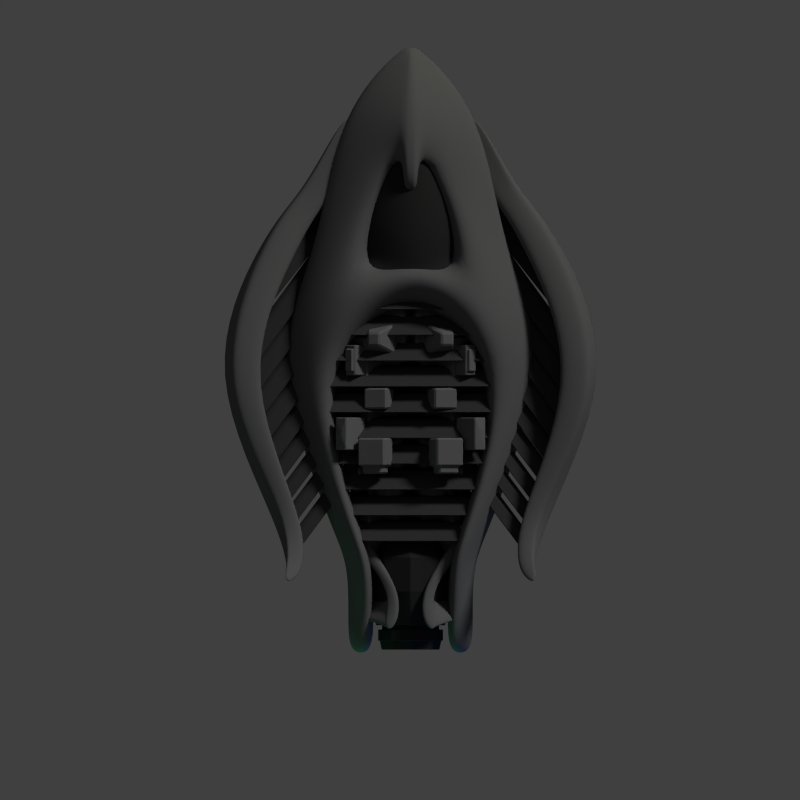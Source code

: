 # Source: remnant_petrel.blend  (saved by Blender 2.79.0; exported with 4.5.12 LTS)
import bpy
from mathutils import Matrix  # noqa: F401  (used for matrix-valued properties, if any)

bpy.ops.wm.read_factory_settings(use_empty=True)
scene = bpy.context.scene
scene.name = 'Scene'

# ---- collections
col_collection_1 = bpy.data.collections.new('Collection 1'); scene.collection.children.link(col_collection_1)

# ---- materials (node trees are filled in below, after node groups)
mat_material_026 = bpy.data.materials.new('Material.026')
mat_material_026.alpha_threshold = 0.0
mat_material_026.use_transparent_shadow = False
mat_material_026.diffuse_color = (0.02721, 0.02721, 0.02721, 1.0)
mat_material_026.roughness = 0.5
mat_material_026.specular_intensity = 0.03012
mat_material_026.line_color = (0.0, 0.0, 0.0, 1.0)
mat_material_031 = bpy.data.materials.new('Material.031')
mat_material_031.alpha_threshold = 0.0
mat_material_031.use_transparent_shadow = False
mat_material_031.diffuse_color = (0.1282, 0.1282, 0.1282, 1.0)
mat_material_031.roughness = 0.5
mat_material_031.specular_intensity = 0.6084
mat_material_031.line_color = (0.0, 0.0, 0.0, 1.0)
mat_material_027 = bpy.data.materials.new('Material.027')
mat_material_027.alpha_threshold = 0.0
mat_material_027.use_transparent_shadow = False
mat_material_027.diffuse_color = (0.1473, 0.1473, 0.1473, 1.0)
mat_material_027.roughness = 0.5
mat_material_027.specular_intensity = 0.2349
mat_material_027.line_color = (0.0, 0.0, 0.0, 1.0)
mat_material_028 = bpy.data.materials.new('Material.028')
mat_material_028.alpha_threshold = 0.0
mat_material_028.use_transparent_shadow = False
mat_material_028.diffuse_color = (0.04696, 0.04696, 0.04696, 1.0)
mat_material_028.roughness = 0.5
mat_material_028.specular_intensity = 0.4398
mat_material_028.line_color = (0.0, 0.0, 0.0, 1.0)
mat_material_032 = bpy.data.materials.new('Material.032')
mat_material_032.alpha_threshold = 0.0
mat_material_032.use_transparent_shadow = False
mat_material_032.diffuse_color = (0.1282, 0.1282, 0.1282, 1.0)
mat_material_032.roughness = 0.5
mat_material_032.specular_intensity = 0.6084
mat_material_032.line_color = (0.0, 0.0, 0.0, 1.0)
mat_material_030 = bpy.data.materials.new('Material.030')
mat_material_030.alpha_threshold = 0.0
mat_material_030.use_transparent_shadow = False
mat_material_030.diffuse_color = (0.04696, 0.04696, 0.04696, 1.0)
mat_material_030.roughness = 0.5
mat_material_030.specular_intensity = 0.4398
mat_material_030.line_color = (0.0, 0.0, 0.0, 1.0)
mat_material_029 = bpy.data.materials.new('Material.029')
mat_material_029.alpha_threshold = 0.0
mat_material_029.use_transparent_shadow = False
mat_material_029.diffuse_color = (0.1282, 0.1282, 0.1282, 1.0)
mat_material_029.roughness = 0.5
mat_material_029.specular_intensity = 0.6084
mat_material_029.line_color = (0.0, 0.0, 0.0, 1.0)
mat_material_033 = bpy.data.materials.new('Material.033')
mat_material_033.alpha_threshold = 0.0
mat_material_033.use_transparent_shadow = False
mat_material_033.diffuse_color = (0.02721, 0.02721, 0.02721, 1.0)
mat_material_033.roughness = 0.5
mat_material_033.specular_intensity = 0.03012
mat_material_033.line_color = (0.0, 0.0, 0.0, 1.0)

# ---- material node trees

# ---- world
world_world = bpy.data.worlds.new('World'); scene.world = world_world
world_world.color = (0.05088, 0.05088, 0.05088)
world_world.use_sun_shadow = False
world_world.sun_shadow_jitter_overblur = 0.0
world_world.cycles.sampling_method = 'NONE'
world_world.cycles.sample_map_resolution = 256

# ---- cameras
cam_camera = bpy.data.cameras.new('Camera')
cam_camera.type = 'ORTHO'
cam_camera.clip_end = 100.0
cam_camera.lens = 35.0
cam_camera.sensor_width = 32.0
cam_camera.sensor_height = 18.0
cam_camera.ortho_scale = 18.1
cam_camera.dof.focus_distance = 0.0
cam_camera.dof.aperture_fstop = 128.0

# ---- lights
light_point_000 = bpy.data.lights.new('Point.000', 'POINT')
light_point_000.color = (0.8, 0.8771, 1.0)
light_point_000.transmission_factor = 0.0
light_point_000.energy = 100.0
light_point_000.shadow_buffer_clip_start = 0.5
light_point_000.shadow_soft_size = 0.1
light_point_000.shadow_maximum_resolution = 0.006
light_point_000.use_absolute_resolution = True
light_point_000.cycles.use_multiple_importance_sampling = False
light_point_004 = bpy.data.lights.new('Point.004', 'POINT')
light_point_004.color = (1.0, 0.9168, 0.0)
light_point_004.transmission_factor = 0.0
light_point_004.energy = 100.0
light_point_004.shadow_buffer_clip_start = 0.5
light_point_004.shadow_soft_size = 0.1
light_point_004.shadow_maximum_resolution = 0.006
light_point_004.use_absolute_resolution = True
light_point_004.cycles.use_multiple_importance_sampling = False
light_point_002 = bpy.data.lights.new('Point.002', 'POINT')
light_point_002.color = (0.0, 1.0, 0.432)
light_point_002.transmission_factor = 0.0
light_point_002.energy = 100.0
light_point_002.shadow_buffer_clip_start = 0.5
light_point_002.shadow_soft_size = 0.1
light_point_002.shadow_maximum_resolution = 0.006
light_point_002.use_absolute_resolution = True
light_point_002.cycles.use_multiple_importance_sampling = False
light_point_001 = bpy.data.lights.new('Point.001', 'POINT')
light_point_001.color = (0.0, 0.2824, 1.0)
light_point_001.transmission_factor = 0.0
light_point_001.energy = 100.0
light_point_001.shadow_buffer_clip_start = 0.5
light_point_001.shadow_soft_size = 0.1
light_point_001.shadow_maximum_resolution = 0.006
light_point_001.use_absolute_resolution = True
light_point_001.cycles.use_multiple_importance_sampling = False
light_sun = bpy.data.lights.new('Sun', 'SUN')
light_sun.transmission_factor = 0.0
light_sun.angle = 0.1993
light_sun.energy = 1.5
light_sun.shadow_buffer_clip_start = 0.5
light_sun.shadow_soft_size = 0.1
light_sun.shadow_cascade_max_distance = 1000.0
light_sun.cycles.use_multiple_importance_sampling = False

# ---- meshes
me_cube_058 = bpy.data.meshes.new('Cube.058')
me_cube_058.from_pydata([(-0.9038, 3.913, 0.2168), (-0.747, 5.039, -0.1044), (0.747, 5.039, -0.1044), (0.9038, 3.913, 0.2168), (-0.9038, 4.117, 0.4853), (-0.747, 5.316, 0.3533), (0.747, 5.316, 0.3533), (0.9038, 4.117, 0.4853), (-0.2054, 5.988, -0.2975), (0.2054, 5.988, -0.2975), (-0.2054, 6.213, 0.07445), (0.2054, 6.213, 0.07445), (-1.328e-09, 5.456, 1.012), (-1.328e-09, 5.179, 0.5543), (-1.328e-09, 4.257, 1.144), (-1.328e-09, 4.053, 0.8756), (-1.328e-09, 6.353, 0.7332), (-1.328e-09, 6.128, 0.3612), (-0.7001, 3.607, 0.2121), (0.7001, 3.607, 0.2121), (-0.7001, 3.765, 0.42), (0.7001, 3.765, 0.42), (-1.128e-09, 3.573, 0.9303), (-1.128e-09, 3.416, 0.7224), (-1.745, 3.503, 0.2907), (-1.745, 3.661, 0.4986), (1.745, 3.661, 0.4986), (1.745, 3.503, 0.2907), (-2.25e-09, 3.47, 1.009), (-2.25e-09, 3.312, 0.8009)], [], [(4, 5, 1, 0), (13, 1, 8, 17), (6, 7, 3, 2), (7, 14, 22, 21), (15, 13, 2, 3), (14, 12, 5, 4), (16, 11, 9, 17), (6, 2, 9, 11), (12, 6, 11, 16), (1, 5, 10, 8), (2, 13, 17, 9), (0, 15, 23, 18), (0, 1, 13, 15), (7, 6, 12, 14), (10, 16, 17, 8), (5, 12, 16, 10), (23, 19, 27, 29), (18, 23, 29, 24), (15, 3, 19, 23), (14, 4, 20, 22), (3, 7, 21, 19), (4, 0, 18, 20), (28, 25, 24, 29), (26, 28, 29, 27), (19, 21, 26, 27), (21, 22, 28, 26), (22, 20, 25, 28), (20, 18, 24, 25)])
me_cube_058.polygons.foreach_set('use_smooth', [True] * 28)
me_cube_058.materials.append(mat_material_026)
me_cube_058.use_remesh_preserve_volume = False
me_cube_058.use_remesh_preserve_attributes = False
me_cube_058.use_mirror_vertex_groups = False
me_cube_058.update()
me_cube_070 = bpy.data.meshes.new('Cube.070')
me_cube_070.from_pydata([(-2.847, 1.881, 0.5346), (-3.018, 2.375, 0.07346), (-2.338, 1.842, -1.048), (-2.901, 1.819, 0.7602), (-2.655, 2.351, 0.4172), (-2.173, 1.513, 0.7099), (-3.104, 2.378, 0.3259), (-3.092, 2.392, 0.2766), (-2.065, -1.297, 0.2709), (-1.853, -0.8623, -1.207), (-2.093, -1.33, 0.3903), (-1.358, -1.057, 0.3337), (0.009194, -3.057, 0.5802), (0.2038, -3.201, -0.2115), (-0.03008, -3.074, 0.6994), (0.5434, -3.214, 1.207), (-0.1819, -4.753, 1.413), (0.2935, -4.764, 1.343), (-0.191, -4.757, 1.44), (0.2204, -4.796, 1.565), (-0.2249, -3.581, 0.2557), (-0.03897, -3.645, -0.5326), (-0.4921, -4.586, 1.118), (-0.02042, -4.563, 1.05), (-1.311, -3.42, -1.495), (-1.125, -3.485, -2.283), (-1.578, -4.425, -0.633), (-1.107, -4.402, -0.7013)], [], [(5, 2, 1, 4), (2, 0, 7, 1), (0, 2, 9, 8), (3, 5, 4, 6), (8, 9, 13, 12), (5, 3, 10, 11), (2, 5, 11, 9), (3, 0, 8, 10), (17, 16, 22, 23), (11, 10, 14, 15), (9, 11, 15, 13), (10, 8, 12, 14), (19, 18, 16, 17), (15, 14, 18, 19), (13, 15, 19, 17), (14, 12, 16, 18), (0, 3, 6, 7), (7, 6, 4, 1), (22, 20, 24, 26), (12, 13, 21, 20), (16, 12, 20, 22), (13, 17, 23, 21), (24, 25, 27, 26), (20, 21, 25, 24), (21, 23, 27, 25), (23, 22, 26, 27)])
me_cube_070.polygons.foreach_set('use_smooth', [True] * 26)
me_cube_070.materials.append(mat_material_031)
me_cube_070.use_remesh_preserve_volume = False
me_cube_070.use_remesh_preserve_attributes = False
me_cube_070.use_mirror_vertex_groups = False
me_cube_070.update()
me_cube_059 = bpy.data.meshes.new('Cube.059')
me_cube_059.from_pydata([(-0.3533, -2.985, -0.384), (-0.2242, -2.985, -0.384), (-0.3533, -2.985, -0.07963), (-0.2242, -2.985, -0.07963), (-0.3533, -3.104, -0.384), (-0.2242, -3.104, -0.384), (-0.3533, -3.104, -0.07963), (-0.2242, -3.104, -0.07963), (-0.3826, -3.104, -0.453), (-0.195, -3.104, -0.453), (-0.3826, -3.104, -0.01064), (-0.195, -3.104, -0.01064), (-0.3826, -3.544, -0.453), (-0.195, -3.544, -0.453), (-0.3826, -3.544, -0.01064), (-0.195, -3.544, -0.01064), (-0.3201, -3.984, -0.3057), (-0.2574, -3.984, -0.3057), (-0.3201, -3.984, -0.1579), (-0.2574, -3.984, -0.1579), (-0.3201, -4.115, -0.3057), (-0.2574, -4.115, -0.3057), (-0.3201, -4.115, -0.1579), (-0.2574, -4.115, -0.1579), (-0.3473, -4.115, -0.3699), (-0.2302, -4.115, -0.3699), (-0.3473, -4.115, -0.09372), (-0.2302, -4.115, -0.09372), (-0.3473, -4.377, -0.3699), (-0.2302, -4.377, -0.3699), (-0.3473, -4.377, -0.09372), (-0.2302, -4.377, -0.09372), (-0.3924, -4.579, -0.4762), (-0.1851, -4.579, -0.4762), (-0.3924, -4.579, 0.01256), (-0.1851, -4.579, 0.01256), (-0.3924, -5.067, -0.4762), (-0.1851, -5.067, -0.4762), (-0.3924, -5.067, 0.01256), (-0.1851, -5.067, 0.01256), (-0.3365, -5.436, -0.3445), (-0.241, -5.436, -0.3445), (-0.3365, -5.436, -0.1192), (-0.241, -5.436, -0.1192), (-0.3365, -5.614, -0.3445), (-0.241, -5.614, -0.3445), (-0.3365, -5.614, -0.1192), (-0.241, -5.614, -0.1192), (-0.4298, -5.614, -0.5644), (-0.1477, -5.614, -0.5644), (-0.4298, -5.614, 0.1008), (-0.1477, -5.614, 0.1008), (-0.4298, -6.316, -0.5644), (-0.1477, -6.316, -0.5644), (-0.4298, -6.316, 0.1008), (-0.1477, -6.316, 0.1008), (-0.3867, -6.316, -0.4627), (-0.1909, -6.316, -0.4627), (-0.3867, -6.316, -0.0009699), (-0.1909, -6.316, -0.0009698), (-0.3867, -6.399, -0.4627), (-0.1909, -6.399, -0.4627), (-0.3867, -6.399, -0.0009699), (-0.1909, -6.399, -0.0009698), (-0.3243, -6.673, -0.3155), (-0.2533, -6.673, -0.3155), (-0.3243, -6.673, -0.1481), (-0.2533, -6.673, -0.1481), (-0.3243, -6.947, -0.3155), (-0.2533, -6.947, -0.3155), (-0.3243, -6.947, -0.1481), (-0.2533, -6.947, -0.1481), (-0.3833, -6.947, -0.4548), (-0.1942, -6.947, -0.4548), (-0.3833, -6.947, -0.008853), (-0.1942, -6.947, -0.008853), (-0.3833, -7.387, -0.4548), (-0.1942, -7.387, -0.4548), (-0.3833, -7.387, -0.008853), (-0.1942, -7.387, -0.008853), (-0.3331, -7.487, -0.3364), (-0.2444, -7.487, -0.3364), (-0.3331, -7.487, -0.1272), (-0.2444, -7.487, -0.1272), (-0.3195, -3.252, -0.01064), (-0.258, -3.252, -0.01064), (-0.3195, -3.396, -0.01064), (-0.258, -3.396, -0.01064), (-0.3195, -3.252, 0.3819), (-0.258, -3.252, 0.3819), (-0.3195, -3.396, 0.3819), (-0.258, -3.396, 0.3819), (-0.3104, -4.198, 0.1323), (-0.2671, -4.198, 0.1323), (-0.3104, -4.295, 0.1323), (-0.2671, -4.295, 0.1323), (-0.3533, -4.671, 0.01256), (-0.2243, -4.671, 0.01256), (-0.3533, -4.975, 0.01256), (-0.2243, -4.975, 0.01256), (-0.3533, -4.671, 0.1077), (-0.2243, -4.671, 0.1077), (-0.3533, -4.975, 0.1077), (-0.2243, -4.975, 0.1077), (-0.3961, -4.571, 0.1077), (-0.1815, -4.571, 0.1077), (-0.3961, -5.076, 0.1077), (-0.1815, -5.076, 0.1077), (-0.3961, -4.571, 0.5717), (-0.1815, -4.571, 0.5717), (-0.3961, -5.076, 0.5717), (-0.1815, -5.076, 0.5717), (-0.3834, -5.73, 0.1008), (-0.1941, -5.73, 0.1008), (-0.3834, -6.201, 0.1008), (-0.1941, -6.201, 0.1008), (-0.3834, -5.73, 0.3387), (-0.1941, -5.73, 0.3387), (-0.3834, -6.201, 0.3387), (-0.1941, -6.201, 0.3387), (-0.3188, -4.753, 0.5955), (-0.2588, -4.753, 0.5955), (-0.3188, -4.894, 0.5955), (-0.2588, -4.894, 0.5955), (-0.3579, -5.793, 0.3387), (-0.2196, -5.793, 0.3387), (-0.3579, -6.137, 0.3387), (-0.2196, -6.137, 0.3387), (-0.3579, -5.793, 0.3863), (-0.2196, -5.793, 0.3863), (-0.3579, -6.137, 0.3863), (-0.2196, -6.137, 0.3863), (-0.32, -7.094, 0.07445), (-0.2575, -7.094, 0.07445), (-0.32, -7.239, 0.07445), (-0.2575, -7.239, 0.07445)], [], [(0, 1, 5, 4), (4, 5, 9, 8), (3, 2, 6, 7), (1, 3, 7, 5), (2, 0, 4, 6), (8, 9, 13, 12), (7, 6, 10, 11), (5, 7, 11, 9), (6, 4, 8, 10), (12, 13, 17, 16), (10, 14, 86, 84), (9, 11, 15, 13), (10, 8, 12, 14), (16, 17, 21, 20), (15, 14, 18, 19), (13, 15, 19, 17), (14, 12, 16, 18), (20, 21, 25, 24), (19, 18, 22, 23), (17, 19, 23, 21), (18, 16, 20, 22), (24, 25, 29, 28), (23, 22, 26, 27), (21, 23, 27, 25), (22, 20, 24, 26), (28, 29, 33, 32), (26, 30, 94, 92), (25, 27, 31, 29), (26, 24, 28, 30), (32, 33, 37, 36), (31, 30, 34, 35), (29, 31, 35, 33), (30, 28, 32, 34), (36, 37, 41, 40), (34, 38, 98, 96), (33, 35, 39, 37), (34, 32, 36, 38), (40, 41, 45, 44), (39, 38, 42, 43), (37, 39, 43, 41), (38, 36, 40, 42), (44, 45, 49, 48), (43, 42, 46, 47), (41, 43, 47, 45), (42, 40, 44, 46), (48, 49, 53, 52), (47, 46, 50, 51), (45, 47, 51, 49), (46, 44, 48, 50), (52, 53, 57, 56), (50, 54, 114, 112), (49, 51, 55, 53), (50, 48, 52, 54), (56, 57, 61, 60), (55, 54, 58, 59), (53, 55, 59, 57), (54, 52, 56, 58), (60, 61, 65, 64), (59, 58, 62, 63), (57, 59, 63, 61), (58, 56, 60, 62), (64, 65, 69, 68), (63, 62, 66, 67), (61, 63, 67, 65), (62, 60, 64, 66), (68, 69, 73, 72), (67, 66, 70, 71), (65, 67, 71, 69), (66, 64, 68, 70), (72, 73, 77, 76), (71, 70, 74, 75), (69, 71, 75, 73), (70, 68, 72, 74), (76, 77, 81, 80), (74, 78, 134, 132), (73, 75, 79, 77), (74, 72, 76, 78), (83, 82, 80, 81), (79, 78, 82, 83), (77, 79, 83, 81), (78, 76, 80, 82), (84, 86, 90, 88), (15, 11, 85, 87), (14, 15, 87, 86), (11, 10, 84, 85), (89, 88, 90, 91), (87, 85, 89, 91), (86, 87, 91, 90), (85, 84, 88, 89), (93, 92, 94, 95), (31, 27, 93, 95), (30, 31, 95, 94), (27, 26, 92, 93), (96, 98, 102, 100), (39, 35, 97, 99), (38, 39, 99, 98), (35, 34, 96, 97), (100, 102, 106, 104), (99, 97, 101, 103), (98, 99, 103, 102), (97, 96, 100, 101), (104, 106, 110, 108), (103, 101, 105, 107), (102, 103, 107, 106), (101, 100, 104, 105), (108, 110, 122, 120), (107, 105, 109, 111), (106, 107, 111, 110), (105, 104, 108, 109), (112, 114, 118, 116), (55, 51, 113, 115), (54, 55, 115, 114), (51, 50, 112, 113), (116, 118, 126, 124), (115, 113, 117, 119), (114, 115, 119, 118), (113, 112, 116, 117), (121, 120, 122, 123), (111, 109, 121, 123), (110, 111, 123, 122), (109, 108, 120, 121), (124, 126, 130, 128), (119, 117, 125, 127), (118, 119, 127, 126), (117, 116, 124, 125), (129, 128, 130, 131), (127, 125, 129, 131), (126, 127, 131, 130), (125, 124, 128, 129), (133, 132, 134, 135), (79, 75, 133, 135), (78, 79, 135, 134), (75, 74, 132, 133), (0, 2, 3, 1)])
me_cube_059.materials.append(mat_material_027)
me_cube_059.use_remesh_preserve_volume = False
me_cube_059.use_remesh_preserve_attributes = False
me_cube_059.use_mirror_vertex_groups = False
me_cube_059.update()
me_cube_060 = bpy.data.meshes.new('Cube.060')
me_cube_060.from_pydata([(-0.4001, -0.2491, -0.307), (-0.4001, 0.2491, -0.307), (0.06806, 0.2491, -0.1366), (0.06806, -0.2491, -0.1366), (-0.5705, -0.2491, 0.1611), (-0.5705, 0.2491, 0.1611), (-0.1023, 0.2491, 0.3315), (-0.1023, -0.2491, 0.3315), (-0.5218, -0.1324, 0.3687), (-0.5218, 0.1324, 0.3687), (-0.2731, 0.1324, 0.4593), (-0.2731, -0.1324, 0.4593), (-0.5625, -0.1324, 0.4805), (-0.5625, 0.1324, 0.4805), (-0.3137, 0.1324, 0.5711), (-0.3137, -0.1324, 0.5711), (-0.6444, -0.2195, 0.4507), (-0.6444, 0.2195, 0.4507), (-0.2318, 0.2195, 0.6009), (-0.2318, -0.2195, 0.6009), (-0.7787, -0.2195, 0.8196), (-0.7787, 0.2195, 0.8196), (-0.3661, 0.2195, 0.9698), (-0.3661, -0.2195, 0.9698), (-0.3616, -0.2491, -0.2245), (-0.01444, -0.2491, -0.09815), (-0.488, -0.2491, 0.1227), (-0.1408, -0.2491, 0.249), (-0.3616, -0.38, -0.2245), (-0.01444, -0.38, -0.09815), (-0.488, -0.38, 0.1227), (-0.1408, -0.38, 0.249), (-0.4032, -0.38, -0.3138), (0.07485, -0.38, -0.1398), (-0.5773, -0.38, 0.1643), (-0.09916, -0.38, 0.3383), (-0.4032, -0.8796, -0.3138), (0.07485, -0.8796, -0.1398), (-0.5773, -0.8796, 0.1643), (-0.09916, -0.8796, 0.3383), (-0.3357, -1.189, -0.169), (-0.06999, -1.189, -0.07225), (-0.4324, -1.189, 0.09675), (-0.1667, -1.189, 0.1935), (-0.3357, -1.439, -0.169), (-0.06999, -1.439, -0.07225), (-0.4324, -1.439, 0.09675), (-0.1667, -1.439, 0.1935), (-0.3256, 0.5465, -0.1474), (-0.0916, 0.5465, -0.06217), (-0.4108, 0.5465, 0.08668), (-0.1768, 0.5465, 0.1719), (-0.3256, 0.6774, -0.1474), (-0.0916, 0.6774, -0.06217), (-0.4108, 0.6774, 0.08668), (-0.1768, 0.6774, 0.1719), (-0.3571, 0.6774, -0.2149), (-0.02405, 0.6774, -0.09367), (-0.4784, 0.6774, 0.1182), (-0.1453, 0.6774, 0.2394), (-0.3571, 0.9867, -0.2149), (-0.02405, 0.9867, -0.09367), (-0.4784, 0.9867, 0.1182), (-0.1453, 0.9867, 0.2394), (-0.3231, 0.9867, -0.1418), (-0.09711, 0.9867, -0.0596), (-0.4053, 0.9867, 0.08411), (-0.1793, 0.9867, 0.1663), (-0.3231, 1.082, -0.1418), (-0.09711, 1.082, -0.0596), (-0.4053, 1.082, 0.08411), (-0.1793, 1.082, 0.1663), (-0.3624, 1.082, -0.2262), (-0.01278, 1.082, -0.09893), (-0.4896, 1.082, 0.1234), (-0.14, 1.082, 0.2507), (-0.3624, 1.403, -0.2262), (-0.01278, 1.403, -0.09893), (-0.4896, 1.403, 0.1234), (-0.14, 1.403, 0.2507), (-0.4585, 1.403, -0.4324), (0.1934, 1.403, -0.1951), (-0.6958, 1.403, 0.2196), (-0.04386, 1.403, 0.4569), (-0.4585, 2.105, -0.4324), (0.1934, 2.105, -0.1951), (-0.6958, 2.105, 0.2196), (-0.04386, 2.105, 0.4569), (-0.3065, 2.735, -0.1063), (-0.1326, 2.735, -0.04305), (-0.3698, 2.735, 0.06755), (-0.1959, 2.735, 0.1308), (-0.3065, 3.009, -0.1063), (-0.1326, 3.009, -0.04305), (-0.3698, 3.009, 0.06755), (-0.1959, 3.009, 0.1308), (-0.3848, 3.009, -0.2741), (0.03519, 3.009, -0.1213), (-0.5376, 3.009, 0.1458), (-0.1177, 3.009, 0.2986), (-0.3848, 3.449, -0.2741), (0.03519, 3.449, -0.1213), (-0.5376, 3.449, 0.1458), (-0.1177, 3.449, 0.2986), (-0.3441, 3.449, -0.1869), (-0.05206, 3.449, -0.08061), (-0.4504, 3.449, 0.1051), (-0.1583, 3.449, 0.2114), (-0.3441, 3.544, -0.1869), (-0.05206, 3.544, -0.08061), (-0.4504, 3.544, 0.1051), (-0.1583, 3.544, 0.2114), (-0.2881, 3.925, -0.06688), (-0.1721, 3.925, -0.02465), (-0.3303, 3.925, 0.04915), (-0.2143, 3.925, 0.09139), (-0.5837, 1.524, 0.2604), (-0.156, 1.524, 0.4161), (-0.5837, 1.984, 0.2604), (-0.156, 1.984, 0.4161), (-0.6285, 1.524, 0.3834), (-0.2007, 1.524, 0.5391), (-0.6285, 1.984, 0.3834), (-0.2007, 1.984, 0.5391), (-0.6229, 1.657, 0.7525), (-0.4423, 1.657, 0.8182), (-0.6229, 1.851, 0.7525), (-0.4423, 1.851, 0.8182), (-0.4224, 0.7293, 0.1385), (-0.2012, 0.7293, 0.2191), (-0.4224, 0.9347, 0.1385), (-0.2012, 0.9347, 0.2191), (-0.4957, 0.7293, 0.3397), (-0.2744, 0.7293, 0.4203), (-0.4957, 0.9347, 0.3397), (-0.2744, 0.9347, 0.4203), (-0.5598, 0.6697, 0.3164), (-0.2103, 0.6697, 0.4436), (-0.5598, 0.9943, 0.3164), (-0.2103, 0.9943, 0.4436), (-0.6819, 0.6697, 0.6518), (-0.3323, 0.6697, 0.779), (-0.6819, 0.9943, 0.6518), (-0.3323, 0.9943, 0.779), (-0.4708, -0.538, 0.3423), (-0.2951, -0.538, 0.4062), (-0.4708, -0.7216, 0.3423), (-0.2951, -0.7216, 0.4062), (-0.6075, -0.2195, 0.5195), (-0.3043, -0.2195, 0.6299), (-0.7062, -0.2195, 0.7906), (-0.403, -0.2195, 0.901), (-0.6075, -0.3385, 0.5195), (-0.3043, -0.3385, 0.6299), (-0.7062, -0.3385, 0.7906), (-0.403, -0.3385, 0.901), (-0.4838, 3.065, 0.1654), (-0.1715, 3.065, 0.2791), (-0.4838, 3.393, 0.1654), (-0.1715, 3.393, 0.2791), (-0.5489, 3.065, 0.3442), (-0.2366, 3.065, 0.4579), (-0.5489, 3.393, 0.3442), (-0.2366, 3.393, 0.4579), (-0.5131, 3.154, 0.5092), (-0.37, 3.154, 0.5613), (-0.5131, 3.304, 0.5092), (-0.37, 3.304, 0.5613)], [], [(4, 5, 1, 0), (2, 1, 48, 49), (6, 7, 3, 2), (0, 3, 25, 24), (0, 1, 2, 3), (4, 7, 11, 8), (8, 11, 15, 12), (7, 6, 10, 11), (6, 5, 9, 10), (5, 4, 8, 9), (12, 15, 19, 16), (11, 10, 14, 15), (10, 9, 13, 14), (9, 8, 12, 13), (19, 23, 151, 149), (15, 14, 18, 19), (14, 13, 17, 18), (13, 12, 16, 17), (23, 22, 21, 20), (19, 18, 22, 23), (18, 17, 21, 22), (17, 16, 20, 21), (24, 25, 29, 28), (7, 4, 26, 27), (3, 7, 27, 25), (4, 0, 24, 26), (28, 29, 33, 32), (27, 26, 30, 31), (25, 27, 31, 29), (26, 24, 28, 30), (32, 33, 37, 36), (31, 30, 34, 35), (29, 31, 35, 33), (30, 28, 32, 34), (36, 37, 41, 40), (34, 38, 146, 144), (33, 35, 39, 37), (34, 32, 36, 38), (40, 41, 45, 44), (39, 38, 42, 43), (37, 39, 43, 41), (38, 36, 40, 42), (43, 42, 46, 47), (41, 43, 47, 45), (42, 40, 44, 46), (49, 48, 52, 53), (6, 2, 49, 51), (5, 6, 51, 50), (1, 5, 50, 48), (53, 52, 56, 57), (51, 49, 53, 55), (50, 51, 55, 54), (48, 50, 54, 52), (57, 56, 60, 61), (55, 53, 57, 59), (54, 55, 59, 58), (52, 54, 58, 56), (61, 60, 64, 65), (59, 57, 61, 63), (62, 58, 128, 130), (56, 58, 62, 60), (65, 64, 68, 69), (63, 61, 65, 67), (62, 63, 67, 66), (60, 62, 66, 64), (69, 68, 72, 73), (67, 65, 69, 71), (66, 67, 71, 70), (64, 66, 70, 68), (73, 72, 76, 77), (71, 69, 73, 75), (70, 71, 75, 74), (68, 70, 74, 72), (77, 76, 80, 81), (75, 73, 77, 79), (74, 75, 79, 78), (72, 74, 78, 76), (81, 80, 84, 85), (79, 77, 81, 83), (78, 79, 83, 82), (76, 78, 82, 80), (85, 84, 88, 89), (83, 81, 85, 87), (86, 82, 116, 118), (80, 82, 86, 84), (89, 88, 92, 93), (87, 85, 89, 91), (86, 87, 91, 90), (84, 86, 90, 88), (93, 92, 96, 97), (91, 89, 93, 95), (90, 91, 95, 94), (88, 90, 94, 92), (97, 96, 100, 101), (95, 93, 97, 99), (94, 95, 99, 98), (92, 94, 98, 96), (101, 100, 104, 105), (99, 97, 101, 103), (102, 98, 156, 158), (96, 98, 102, 100), (105, 104, 108, 109), (103, 101, 105, 107), (102, 103, 107, 106), (100, 102, 106, 104), (109, 108, 112, 113), (107, 105, 109, 111), (106, 107, 111, 110), (104, 106, 110, 108), (114, 115, 113, 112), (111, 109, 113, 115), (110, 111, 115, 114), (108, 110, 114, 112), (118, 116, 120, 122), (83, 87, 119, 117), (87, 86, 118, 119), (82, 83, 117, 116), (122, 120, 124, 126), (117, 119, 123, 121), (119, 118, 122, 123), (116, 117, 121, 120), (124, 125, 127, 126), (121, 123, 127, 125), (123, 122, 126, 127), (120, 121, 125, 124), (130, 128, 132, 134), (59, 63, 131, 129), (63, 62, 130, 131), (58, 59, 129, 128), (134, 132, 136, 138), (129, 131, 135, 133), (131, 130, 134, 135), (128, 129, 133, 132), (138, 136, 140, 142), (133, 135, 139, 137), (135, 134, 138, 139), (132, 133, 137, 136), (140, 141, 143, 142), (137, 139, 143, 141), (139, 138, 142, 143), (136, 137, 141, 140), (145, 144, 146, 147), (39, 35, 145, 147), (38, 39, 147, 146), (35, 34, 144, 145), (149, 151, 155, 153), (20, 16, 148, 150), (23, 20, 150, 151), (16, 19, 149, 148), (152, 153, 155, 154), (150, 148, 152, 154), (151, 150, 154, 155), (148, 149, 153, 152), (158, 156, 160, 162), (99, 103, 159, 157), (103, 102, 158, 159), (98, 99, 157, 156), (162, 160, 164, 166), (157, 159, 163, 161), (159, 158, 162, 163), (156, 157, 161, 160), (164, 165, 167, 166), (161, 163, 167, 165), (163, 162, 166, 167), (160, 161, 165, 164), (44, 45, 47, 46)])
me_cube_060.materials.append(mat_material_027)
me_cube_060.use_remesh_preserve_volume = False
me_cube_060.use_remesh_preserve_attributes = False
me_cube_060.use_mirror_vertex_groups = False
me_cube_060.update()
me_cube_061 = bpy.data.meshes.new('Cube.061')
me_cube_061.from_pydata([(-1.364, 0.1909, -0.4522), (-1.364, 0.1122, -0.05547), (1.364, 0.1122, -0.05547), (1.364, 0.1909, -0.4522), (-1.364, -0.1122, -0.1844), (-1.364, -0.1909, 0.2124), (1.364, -0.1909, 0.2124), (1.364, -0.1122, -0.1844), (-1.513, 0.5909, -0.4522), (-1.513, 0.5122, -0.05547), (1.513, 0.5122, -0.05547), (1.513, 0.5909, -0.4522), (-1.513, 0.2878, -0.1844), (-1.513, 0.2091, 0.2124), (1.513, 0.2091, 0.2124), (1.513, 0.2878, -0.1844), (-1.513, 0.9909, -0.4522), (-1.513, 0.9122, -0.05547), (1.513, 0.9122, -0.05547), (1.513, 0.9909, -0.4522), (-1.513, 0.6878, -0.1844), (-1.513, 0.6091, 0.2124), (1.513, 0.6091, 0.2124), (1.513, 0.6878, -0.1844), (-1.601, 1.391, -0.4522), (-1.601, 1.312, -0.05547), (1.601, 1.312, -0.05547), (1.601, 1.391, -0.4522), (-1.601, 1.088, -0.1844), (-1.601, 1.009, 0.2124), (1.601, 1.009, 0.2124), (1.601, 1.088, -0.1844), (-1.427, 1.791, -0.4522), (-1.427, 1.712, -0.05547), (1.427, 1.712, -0.05547), (1.427, 1.791, -0.4522), (-1.427, 1.488, -0.1844), (-1.427, 1.409, 0.2124), (1.427, 1.409, 0.2124), (1.427, 1.488, -0.1844), (-1.292, 2.191, -0.4522), (-1.292, 2.112, -0.05547), (1.292, 2.112, -0.05547), (1.292, 2.191, -0.4522), (-1.292, 1.888, -0.1844), (-1.292, 1.809, 0.2124), (1.292, 1.809, 0.2124), (1.292, 1.888, -0.1844), (-1.1, 2.591, -0.4522), (-1.1, 2.512, -0.05547), (1.1, 2.512, -0.05547), (1.1, 2.591, -0.4522), (-1.1, 2.288, -0.1844), (-1.1, 2.209, 0.2124), (1.1, 2.209, 0.2124), (1.1, 2.288, -0.1844), (-0.7949, 2.991, -0.4522), (-0.7949, 2.912, -0.05547), (0.7949, 2.912, -0.05547), (0.7949, 2.991, -0.4522), (-0.7949, 2.688, -0.1844), (-0.7949, 2.609, 0.2124), (0.7949, 2.609, 0.2124), (0.7949, 2.688, -0.1844), (-1.229, -0.2091, -0.4522), (-1.229, -0.2878, -0.05547), (1.229, -0.2878, -0.05547), (1.229, -0.2091, -0.4522), (-1.229, -0.5122, -0.1844), (-1.229, -0.5909, 0.2124), (1.229, -0.5909, 0.2124), (1.229, -0.5122, -0.1844), (-1.036, -0.6091, -0.4522), (-1.036, -0.6878, -0.05547), (1.036, -0.6878, -0.05547), (1.036, -0.6091, -0.4522), (-1.036, -0.9122, -0.1844), (-1.036, -0.9909, 0.2124), (1.036, -0.9909, 0.2124), (1.036, -0.9122, -0.1844), (-0.8898, -1.009, -0.4522), (-0.8898, -1.088, -0.05547), (0.8898, -1.088, -0.05547), (0.8898, -1.009, -0.4522), (-0.8898, -1.312, -0.1844), (-0.8898, -1.391, 0.2124), (0.8898, -1.391, 0.2124), (0.8898, -1.312, -0.1844)], [], [(4, 5, 1, 0), (5, 6, 2, 1), (6, 7, 3, 2), (7, 4, 0, 3), (0, 1, 2, 3), (7, 6, 5, 4), (12, 13, 9, 8), (13, 14, 10, 9), (14, 15, 11, 10), (15, 12, 8, 11), (8, 9, 10, 11), (15, 14, 13, 12), (20, 21, 17, 16), (21, 22, 18, 17), (22, 23, 19, 18), (23, 20, 16, 19), (16, 17, 18, 19), (23, 22, 21, 20), (28, 29, 25, 24), (29, 30, 26, 25), (30, 31, 27, 26), (31, 28, 24, 27), (24, 25, 26, 27), (31, 30, 29, 28), (36, 37, 33, 32), (37, 38, 34, 33), (38, 39, 35, 34), (39, 36, 32, 35), (32, 33, 34, 35), (39, 38, 37, 36), (44, 45, 41, 40), (45, 46, 42, 41), (46, 47, 43, 42), (47, 44, 40, 43), (40, 41, 42, 43), (47, 46, 45, 44), (52, 53, 49, 48), (53, 54, 50, 49), (54, 55, 51, 50), (55, 52, 48, 51), (48, 49, 50, 51), (55, 54, 53, 52), (60, 61, 57, 56), (61, 62, 58, 57), (62, 63, 59, 58), (63, 60, 56, 59), (56, 57, 58, 59), (63, 62, 61, 60), (68, 69, 65, 64), (69, 70, 66, 65), (70, 71, 67, 66), (71, 68, 64, 67), (64, 65, 66, 67), (71, 70, 69, 68), (76, 77, 73, 72), (77, 78, 74, 73), (78, 79, 75, 74), (79, 76, 72, 75), (72, 73, 74, 75), (79, 78, 77, 76), (84, 85, 81, 80), (85, 86, 82, 81), (86, 87, 83, 82), (87, 84, 80, 83), (80, 81, 82, 83), (87, 86, 85, 84)])
me_cube_061.materials.append(mat_material_028)
me_cube_061.use_remesh_preserve_volume = False
me_cube_061.use_remesh_preserve_attributes = False
me_cube_061.use_mirror_vertex_groups = False
me_cube_061.update()
me_cube_069 = bpy.data.meshes.new('Cube.069')
me_cube_069.from_pydata([(-1.731, -1.0, -0.2873), (-2.002, 1.0, -0.2873), (2.002, 1.0, -0.2873), (1.731, -1.0, -0.2873), (-1.731, -1.0, 0.2873), (-2.002, 1.0, 0.2873), (2.002, 1.0, 0.2873), (1.731, -1.0, 0.2873), (-1.109, 3.191, -0.2873), (1.109, 3.191, -0.2873), (-1.109, 3.191, 0.2873), (1.109, 3.191, 0.2873), (-0.1783, 4.996, -0.2873), (0.1783, 4.996, -0.2873), (-0.1783, 4.996, 0.2873), (0.1783, 4.996, 0.2873), (-0.8939, -3.644, -0.2873), (0.8939, -3.644, -0.2873), (-0.8939, -3.644, 0.2873), (0.8939, -3.644, 0.2873), (-0.8939, -4.159, 0.005594), (0.8939, -4.159, 0.005594), (-0.8939, -4.159, -0.2481), (0.0, -4.159, -0.2819), (0.0, 1.0, -0.364), (0.0, 1.0, -0.9385), (0.0, -1.0, -0.364), (0.0, -1.0, -0.9385), (0.0, 3.191, -0.364), (0.0, 3.191, -0.9385), (0.0, 4.996, -0.364), (0.0, 4.996, -0.9385), (0.0, -3.644, -0.364), (0.0, -3.644, -0.9385), (0.0, -4.159, -0.5356), (0.8939, -4.159, -0.2481)], [], [(4, 5, 1, 0), (25, 1, 8, 29), (6, 7, 3, 2), (27, 3, 17, 33), (27, 25, 2, 3), (26, 24, 5, 4), (29, 8, 12, 31), (6, 2, 9, 11), (24, 6, 11, 28), (1, 5, 10, 8), (30, 15, 13, 31), (11, 9, 13, 15), (28, 11, 15, 30), (8, 10, 14, 12), (26, 4, 18, 32), (3, 7, 19, 17), (4, 0, 16, 18), (34, 35, 21, 23, 20, 22), (16, 33, 34, 22), (33, 17, 35, 34), (32, 18, 20, 23), (18, 16, 22, 20), (2, 25, 29, 9), (0, 27, 33, 16), (0, 1, 25, 27), (7, 6, 24, 26), (9, 29, 31, 13), (5, 24, 28, 10), (14, 30, 31, 12), (10, 28, 30, 14), (7, 26, 32, 19), (17, 19, 21, 35), (19, 32, 23, 21)])
me_cube_069.polygons.foreach_set('use_smooth', [True] * 33)
me_cube_069.materials.append(mat_material_032)
me_cube_069.use_remesh_preserve_volume = False
me_cube_069.use_remesh_preserve_attributes = False
me_cube_069.use_mirror_vertex_groups = False
me_cube_069.update()
me_cube_067 = bpy.data.meshes.new('Cube.067')
me_cube_067.from_pydata([(0.952, 1.796, -0.358), (0.8877, 1.694, -0.1852), (2.554, -0.1498, -0.3823), (2.618, -0.04847, -0.5551), (0.6214, 1.592, -0.2243), (0.5571, 1.49, -0.05138), (2.223, -0.3537, -0.2485), (2.287, -0.2524, -0.4214), (0.2863, 1.709, -0.3255), (0.222, 1.608, -0.1527), (2.452, -0.6514, -0.3936), (2.516, -0.5501, -0.5665), (-0.04431, 1.505, -0.1918), (-0.1086, 1.404, -0.01889), (2.121, -0.8554, -0.2598), (2.186, -0.7541, -0.4327), (-0.2302, 1.666, -0.2878), (-0.2945, 1.565, -0.1149), (2.19, -0.976, -0.386), (2.255, -0.8747, -0.5588), (-0.5608, 1.462, -0.154), (-0.6251, 1.361, 0.01888), (1.86, -1.18, -0.2522), (1.924, -1.079, -0.4251), (-0.7612, 1.64, -0.2483), (-0.8254, 1.539, -0.07542), (1.824, -1.184, -0.3659), (1.888, -1.083, -0.5388), (-1.092, 1.436, -0.1145), (-1.156, 1.335, 0.05835), (1.493, -1.388, -0.2321), (1.557, -1.287, -0.405), (-1.15, 1.456, -0.2256), (-1.215, 1.355, -0.05273), (1.434, -1.368, -0.3432), (1.499, -1.267, -0.5161), (-1.481, 1.252, -0.09185), (-1.545, 1.151, 0.08104), (1.104, -1.572, -0.2095), (1.168, -1.471, -0.3823), (-1.451, 1.129, -0.2069), (-1.509, 1.038, -0.05133), (1.127, -1.662, -0.3337), (1.185, -1.57, -0.4893), (-1.748, 0.9459, -0.08653), (-1.806, 0.8547, 0.06907), (0.8294, -1.845, -0.2133), (0.8872, -1.754, -0.3689), (-1.761, 0.8643, -0.1825), (-1.813, 0.7823, -0.04251), (0.6671, -1.785, -0.3058), (0.7191, -1.703, -0.4459), (-2.029, 0.6991, -0.07419), (-2.081, 0.6171, 0.06585), (0.3993, -1.95, -0.1975), (0.4514, -1.868, -0.3375), (-2.096, 0.5817, -0.1619), (-2.143, 0.5079, -0.03582), (0.382, -2.099, -0.2983), (0.4289, -2.026, -0.4243), (-2.337, 0.433, -0.06433), (-2.384, 0.3592, 0.0617), (0.141, -2.248, -0.2008), (0.1879, -2.174, -0.3268), (-2.344, 0.2827, -0.1578), (-2.391, 0.2088, -0.03181), (-0.0966, -2.184, -0.265), (-0.04974, -2.11, -0.3911), (-2.585, 0.134, -0.06033), (-2.632, 0.06013, 0.06571), (-0.3376, -2.333, -0.1675), (-0.2907, -2.259, -0.2935), (-2.741, 0.102, -0.1393), (-2.788, 0.02812, -0.01329), (-0.6548, -2.18, -0.2223), (-0.608, -2.106, -0.3484), (-2.982, -0.04673, -0.04181), (-3.029, -0.1206, 0.08423), (-0.8958, -2.329, -0.1248), (-0.849, -2.255, -0.2508)], [], [(4, 5, 1, 0), (5, 6, 2, 1), (6, 7, 3, 2), (7, 4, 0, 3), (0, 1, 2, 3), (7, 6, 5, 4), (12, 13, 9, 8), (13, 14, 10, 9), (14, 15, 11, 10), (15, 12, 8, 11), (8, 9, 10, 11), (15, 14, 13, 12), (20, 21, 17, 16), (21, 22, 18, 17), (22, 23, 19, 18), (23, 20, 16, 19), (16, 17, 18, 19), (23, 22, 21, 20), (28, 29, 25, 24), (29, 30, 26, 25), (30, 31, 27, 26), (31, 28, 24, 27), (24, 25, 26, 27), (31, 30, 29, 28), (36, 37, 33, 32), (37, 38, 34, 33), (38, 39, 35, 34), (39, 36, 32, 35), (32, 33, 34, 35), (39, 38, 37, 36), (44, 45, 41, 40), (45, 46, 42, 41), (46, 47, 43, 42), (47, 44, 40, 43), (40, 41, 42, 43), (47, 46, 45, 44), (52, 53, 49, 48), (53, 54, 50, 49), (54, 55, 51, 50), (55, 52, 48, 51), (48, 49, 50, 51), (55, 54, 53, 52), (60, 61, 57, 56), (61, 62, 58, 57), (62, 63, 59, 58), (63, 60, 56, 59), (56, 57, 58, 59), (63, 62, 61, 60), (68, 69, 65, 64), (69, 70, 66, 65), (70, 71, 67, 66), (71, 68, 64, 67), (64, 65, 66, 67), (71, 70, 69, 68), (76, 77, 73, 72), (77, 78, 74, 73), (78, 79, 75, 74), (79, 76, 72, 75), (72, 73, 74, 75), (79, 78, 77, 76)])
me_cube_067.materials.append(mat_material_030)
me_cube_067.use_remesh_preserve_volume = False
me_cube_067.use_remesh_preserve_attributes = False
me_cube_067.use_mirror_vertex_groups = False
me_cube_067.update()
me_cube_068 = bpy.data.meshes.new('Cube.068')
me_cube_068.from_pydata([(-0.8459, 2.191, -0.3891), (-0.2191, 2.802, -0.6432), (-0.5063, 2.112, -1.32), (-0.8994, 2.129, -0.1635), (-0.1172, 2.599, 0.4385), (-0.3407, 1.783, 0.4378), (-0.4609, 2.812, 0.06863), (-0.428, 2.85, -0.07019), (-1.494, -0.5256, -0.4585), (-1.451, -0.1297, -1.285), (-1.522, -0.5584, -0.3392), (-0.9562, -0.3239, 0.2557), (0.1173, -2.7, 0.2946), (0.1124, -2.873, -0.4727), (0.07804, -2.717, 0.4138), (0.4519, -2.886, 0.9462), (-0.5605, -3.639, 1.275), (-0.2846, -3.68, 1.23), (-0.5696, -3.643, 1.303), (-0.3578, -3.711, 1.452), (0.07944, 3.389, -0.3096), (0.1813, 3.186, 0.7722), (-0.1624, 3.399, 0.4023), (-0.225, 3.948, 0.4835), (-0.2021, 3.916, 0.3786), (-0.1115, 4.192, 0.6473), (-0.08867, 4.159, 0.5423), (-0.2241, 3.935, 0.5111), (0.03147, 4.089, 0.8335), (-0.1107, 4.179, 0.6749)], [], [(5, 2, 1, 4), (2, 0, 7, 1), (0, 2, 9, 8), (3, 5, 4, 6), (7, 6, 27, 23), (8, 9, 13, 12), (5, 3, 10, 11), (2, 5, 11, 9), (3, 0, 8, 10), (12, 13, 17, 16), (11, 10, 14, 15), (9, 11, 15, 13), (10, 8, 12, 14), (19, 18, 16, 17), (15, 14, 18, 19), (13, 15, 19, 17), (14, 12, 16, 18), (21, 20, 26, 28), (0, 3, 6, 7), (4, 1, 20, 21), (6, 22, 29, 27), (6, 4, 21, 22), (23, 27, 29, 25), (25, 29, 28, 26), (24, 23, 25, 26), (1, 7, 23, 24), (22, 21, 28, 29), (20, 1, 24, 26)])
me_cube_068.polygons.foreach_set('use_smooth', [True] * 28)
me_cube_068.materials.append(mat_material_031)
me_cube_068.use_remesh_preserve_volume = False
me_cube_068.use_remesh_preserve_attributes = False
me_cube_068.use_mirror_vertex_groups = False
me_cube_068.update()
me_cube_065 = bpy.data.meshes.new('Cube.065')
me_cube_065.from_pydata([(-0.1272, 0.4536, -1.0), (-0.1272, 1.0, -0.6401), (0.1272, 0.4536, -1.0), (0.1272, 1.0, -0.6401), (-0.1272, 0.4536, 0.713), (-0.1272, 1.0, 0.713), (0.1272, 0.4536, 0.713), (0.1272, 1.0, 0.713), (-1.461, -1.0, -0.117), (-1.151, 1.0, -0.117), (-1.461, -1.0, 0.117), (-1.151, 1.0, 0.117), (1.461, -1.0, -0.117), (1.151, 1.0, -0.117), (1.461, -1.0, 0.117), (1.151, 1.0, 0.117), (-0.009332, 2.019, -0.07336), (0.009332, 2.019, -0.07336), (-0.009332, 2.019, 0.07336), (0.009332, 2.019, 0.07336), (-0.1101, 2.019, -0.008581), (-0.1101, 2.019, 0.008581), (0.1101, 2.019, -0.008581), (0.1101, 2.019, 0.008581), (-1.465, -2.959, -0.7258), (-1.465, -2.959, 0.7258), (-1.995, -3.411, -0.1521), (-1.995, -3.411, 0.1521), (1.465, -2.959, -0.7258), (1.465, -2.959, 0.7258), (1.995, -3.411, -0.1521), (1.995, -3.411, 0.1521), (-0.7861, -5.443, -1.029), (-0.7861, -5.443, 1.029), (-1.271, -5.443, -0.1203), (-1.271, -5.443, 0.1203), (0.7861, -5.443, -1.029), (0.7861, -5.443, 1.029), (1.271, -5.443, -0.1203), (1.271, -5.443, 0.1203), (0.9841, -6.004, 0.1203), (0.9841, -6.004, -0.1203), (0.5614, -6.004, 1.029), (0.5614, -6.004, -1.029), (-0.9841, -6.004, 0.1203), (-0.9841, -6.004, -0.1203), (-0.5614, -6.004, 1.029), (-0.5614, -6.004, -1.029), (-0.7963, -1.461, 1.006), (-1.95, -2.206, 0.1345), (-1.95, -2.206, -0.1345), (-0.7963, -1.461, -1.15), (0.7963, -1.461, 1.006), (1.95, -2.206, 0.1345), (1.95, -2.206, -0.1345), (0.7963, -1.461, -1.15), (0.0, 1.0, 0.713), (0.0, 1.0, -0.6401), (0.0, 0.4536, 0.713), (0.0, 0.4536, -1.0), (0.0, 2.019, 0.07336), (0.0, 2.019, -0.07336), (0.0, -1.66, 0.2458), (2.98e-08, -1.252, 1.006), (0.0, -1.66, -0.2458), (0.0, -1.252, -1.15), (-0.1272, -0.2769, 0.2766), (-0.1272, -0.2769, 0.823), (0.0, -0.2769, 0.2766), (0.1272, -0.2769, 0.2766), (0.1272, -0.2769, 0.823), (0.0, -0.2769, 0.823), (0.5614, -6.848, -0.3906), (0.5614, -6.848, 0.3906), (0.9841, -6.848, -0.04569), (0.9841, -6.848, 0.04569), (-0.9841, -6.848, 0.04569), (-0.5614, -6.848, 0.3906), (-0.5614, -6.848, -0.3906), (-0.9841, -6.848, -0.04569), (0.5614, -7.465, -0.3906), (0.5614, -7.465, 0.3906), (0.9841, -7.465, -0.04569), (0.9841, -7.465, 0.04569), (-0.9841, -7.465, 0.04569), (-0.5614, -7.465, 0.3906), (-0.5614, -7.465, -0.3906), (-0.9841, -7.465, -0.04569)], [], [(1, 0, 8, 9), (54, 30, 28, 55), (14, 12, 13, 15), (58, 4, 0, 59), (3, 13, 12, 2), (4, 58, 68, 66), (10, 11, 9, 8), (13, 22, 23, 15), (4, 5, 11, 10), (48, 49, 27, 25), (6, 14, 15, 7), (30, 38, 36, 28), (52, 29, 31, 53), (53, 31, 30, 54), (15, 23, 19, 7), (18, 16, 20, 21), (57, 61, 17, 3), (11, 5, 18, 21), (1, 9, 20, 16), (9, 11, 21, 20), (57, 1, 16, 61), (3, 17, 22, 13), (36, 43, 42, 37), (50, 51, 24, 26), (49, 50, 26, 27), (29, 62, 64, 28), (38, 41, 43, 36), (29, 37, 39, 31), (31, 39, 38, 30), (37, 42, 40, 39), (33, 35, 44, 46), (41, 40, 75, 74), (28, 36, 37, 29), (25, 27, 35, 33), (26, 24, 32, 34), (27, 26, 34, 35), (24, 25, 33, 32), (12, 54, 55, 2), (32, 33, 46, 47), (34, 32, 47, 45), (42, 43, 72, 73), (6, 52, 53, 14), (35, 34, 45, 44), (2, 55, 52, 6), (14, 53, 54, 12), (39, 40, 41, 38), (0, 4, 48, 51), (10, 8, 50, 49), (8, 0, 51, 50), (4, 10, 49, 48), (19, 17, 61, 60), (28, 64, 65, 55), (55, 65, 63, 52), (52, 63, 62, 29), (24, 51, 65, 64), (51, 48, 63, 65), (48, 25, 62, 63), (25, 24, 64, 62), (18, 60, 61, 16), (58, 59, 2, 6), (0, 1, 57, 59), (19, 23, 22, 17), (7, 56, 71, 70), (5, 56, 60, 18), (2, 59, 57, 3), (7, 19, 60, 56), (68, 71, 67, 66), (68, 69, 70, 71), (58, 6, 69, 68), (56, 5, 67, 71), (5, 4, 66, 67), (6, 7, 70, 69), (73, 72, 80, 81), (74, 75, 83, 82), (44, 45, 79, 76), (43, 41, 74, 72), (46, 44, 76, 77), (40, 42, 73, 75), (47, 46, 77, 78), (45, 47, 78, 79), (80, 82, 83, 81), (86, 85, 84, 87), (78, 77, 85, 86), (79, 78, 86, 87), (75, 73, 81, 83), (72, 74, 82, 80), (76, 79, 87, 84), (77, 76, 84, 85)])
me_cube_065.polygons.foreach_set('use_smooth', [True] * 88)
me_cube_065.materials.append(mat_material_029)
me_cube_065.use_remesh_preserve_volume = False
me_cube_065.use_remesh_preserve_attributes = False
me_cube_065.use_mirror_vertex_groups = False
me_cube_065.update()
me_cylinder_014 = bpy.data.meshes.new('Cylinder.014')
me_cylinder_014.from_pydata([(0.0, -0.009999, 0.6148), (-2.682e-07, 1.003, 0.6148), (-0.3614, -0.009999, 0.4974), (-0.3614, 1.003, 0.4974), (-0.5847, -0.009999, 0.19), (-0.5847, 1.003, 0.19), (-0.5847, -0.009999, -0.19), (-0.5847, 1.003, -0.19), (-0.3614, -0.009999, -0.4974), (-0.3614, 1.003, -0.4974), (0.0, -0.009999, -0.6148), (-2.682e-07, 1.003, -0.6148), (0.3614, -0.009999, -0.4974), (0.3614, 1.003, -0.4974), (0.5847, -0.009999, -0.19), (0.5847, 1.003, -0.19), (0.5847, -0.009999, 0.19), (0.5847, 1.003, 0.19), (0.3614, -0.009999, 0.4974), (0.3614, 1.003, 0.4974), (-2.682e-07, -1.002, 0.4799), (-0.2821, -1.002, 0.3882), (-0.4564, -1.002, 0.1483), (-0.4564, -1.002, -0.1483), (-0.2821, -1.002, -0.3882), (-2.682e-07, -1.002, -0.4799), (0.2821, -1.002, -0.3882), (0.4564, -1.002, -0.1483), (0.4564, -1.002, 0.1483), (0.2821, -1.002, 0.3882), (-5.215e-07, 1.614, 0.4455), (-0.2619, 1.614, 0.3605), (-0.4237, 1.614, 0.1377), (-0.4237, 1.614, -0.1377), (-0.2619, 1.614, -0.3605), (-5.215e-07, 1.614, -0.4455), (0.2619, 1.614, -0.3605), (0.4237, 1.614, -0.1377), (0.4237, 1.614, 0.1377), (0.2619, 1.614, 0.3605), (-2.682e-07, -1.002, 0.3984), (-0.2342, -1.002, 0.3223), (-0.3789, -1.002, 0.1231), (-0.3789, -1.002, -0.1231), (-0.2342, -1.002, -0.3223), (-2.682e-07, -1.002, -0.3984), (0.2342, -1.002, -0.3223), (0.3789, -1.002, -0.1231), (0.3789, -1.002, 0.1231), (0.2342, -1.002, 0.3223), (-2.682e-07, -1.125, 0.3984), (-0.2342, -1.125, 0.3223), (-0.3789, -1.125, 0.1231), (-0.3789, -1.125, -0.1231), (-0.2342, -1.125, -0.3223), (-2.682e-07, -1.125, -0.3984), (0.2342, -1.125, -0.3223), (0.3789, -1.125, -0.1231), (0.3789, -1.125, 0.1231), (0.2342, -1.125, 0.3223), (-2.682e-07, -1.125, 0.4533), (-0.2665, -1.125, 0.3668), (-0.4311, -1.125, 0.1401), (-0.4311, -1.125, -0.1401), (-0.2665, -1.125, -0.3668), (-2.682e-07, -1.125, -0.4533), (0.2665, -1.125, -0.3668), (0.4311, -1.125, -0.1401), (0.4311, -1.125, 0.1401), (0.2665, -1.125, 0.3668), (-2.682e-07, -1.454, 0.4533), (-0.2665, -1.454, 0.3668), (-0.4311, -1.454, 0.1401), (-0.4311, -1.454, -0.1401), (-0.2665, -1.454, -0.3668), (-2.682e-07, -1.454, -0.4533), (0.2665, -1.454, -0.3668), (0.4311, -1.454, -0.1401), (0.4311, -1.454, 0.1401), (0.2665, -1.454, 0.3668), (-2.682e-07, -1.454, 0.4303), (-0.2529, -1.454, 0.3481), (-0.4092, -1.454, 0.133), (-0.4092, -1.454, -0.133), (-0.2529, -1.454, -0.3481), (-2.682e-07, -1.454, -0.4303), (0.2529, -1.454, -0.3481), (0.4092, -1.454, -0.133), (0.4092, -1.454, 0.133), (0.2529, -1.454, 0.3481), (-2.682e-07, -1.721, 0.404), (-0.2375, -1.721, 0.3268), (-0.3842, -1.721, 0.1248), (-0.3842, -1.721, -0.1248), (-0.2375, -1.721, -0.3268), (-2.682e-07, -1.721, -0.404), (0.2375, -1.721, -0.3268), (0.3842, -1.721, -0.1248), (0.3842, -1.721, 0.1248), (0.2375, -1.721, 0.3268)], [], [(0, 1, 3, 2), (2, 3, 5, 4), (4, 5, 7, 6), (6, 7, 9, 8), (8, 9, 11, 10), (10, 11, 13, 12), (12, 13, 15, 14), (14, 15, 17, 16), (1, 19, 39, 30), (18, 19, 1, 0), (16, 17, 19, 18), (18, 0, 20, 29), (29, 20, 40, 49), (16, 18, 29, 28), (14, 16, 28, 27), (12, 14, 27, 26), (10, 12, 26, 25), (8, 10, 25, 24), (6, 8, 24, 23), (4, 6, 23, 22), (2, 4, 22, 21), (0, 2, 21, 20), (19, 17, 38, 39), (17, 15, 37, 38), (15, 13, 36, 37), (13, 11, 35, 36), (11, 9, 34, 35), (9, 7, 33, 34), (7, 5, 32, 33), (5, 3, 31, 32), (3, 1, 30, 31), (38, 37, 36, 35, 34, 33, 32, 31, 30, 39), (49, 40, 50, 59), (28, 29, 49, 48), (27, 28, 48, 47), (26, 27, 47, 46), (25, 26, 46, 45), (24, 25, 45, 44), (23, 24, 44, 43), (22, 23, 43, 42), (21, 22, 42, 41), (20, 21, 41, 40), (59, 50, 60, 69), (48, 49, 59, 58), (47, 48, 58, 57), (46, 47, 57, 56), (45, 46, 56, 55), (44, 45, 55, 54), (43, 44, 54, 53), (42, 43, 53, 52), (41, 42, 52, 51), (40, 41, 51, 50), (69, 60, 70, 79), (58, 59, 69, 68), (57, 58, 68, 67), (56, 57, 67, 66), (55, 56, 66, 65), (54, 55, 65, 64), (53, 54, 64, 63), (52, 53, 63, 62), (51, 52, 62, 61), (50, 51, 61, 60), (79, 70, 80, 89), (68, 69, 79, 78), (67, 68, 78, 77), (66, 67, 77, 76), (65, 66, 76, 75), (64, 65, 75, 74), (63, 64, 74, 73), (62, 63, 73, 72), (61, 62, 72, 71), (60, 61, 71, 70), (89, 80, 90, 99), (78, 79, 89, 88), (77, 78, 88, 87), (76, 77, 87, 86), (75, 76, 86, 85), (74, 75, 85, 84), (73, 74, 84, 83), (72, 73, 83, 82), (71, 72, 82, 81), (70, 71, 81, 80), (90, 91, 92, 93, 94, 95, 96, 97, 98, 99), (88, 89, 99, 98), (87, 88, 98, 97), (86, 87, 97, 96), (85, 86, 96, 95), (84, 85, 95, 94), (83, 84, 94, 93), (82, 83, 93, 92), (81, 82, 92, 91), (80, 81, 91, 90)])
me_cylinder_014.materials.append(mat_material_033)
me_cylinder_014.use_remesh_preserve_volume = False
me_cylinder_014.use_remesh_preserve_attributes = False
me_cylinder_014.use_mirror_vertex_groups = False
me_cylinder_014.update()

# ---- objects
ob_point_002 = bpy.data.objects.new('Point.002', light_point_000)
ob_point_003 = bpy.data.objects.new('Point.003', light_point_004)
ob_point_001 = bpy.data.objects.new('Point.001', light_point_002)
ob_point = bpy.data.objects.new('Point', light_point_001)
ob_sun = bpy.data.objects.new('Sun', light_sun)
ob_camera = bpy.data.objects.new('Camera', cam_camera)
ob_cockpit = bpy.data.objects.new('cockpit', me_cube_058)
ob_cube_016 = bpy.data.objects.new('Cube.016', me_cube_070)
ob_cube_023 = bpy.data.objects.new('Cube.023', me_cube_059)
ob_cube_024 = bpy.data.objects.new('Cube.024', me_cube_060)
ob_cube_027 = bpy.data.objects.new('Cube.027', me_cube_061)
ob_cube_028 = bpy.data.objects.new('Cube.028', me_cube_069)
ob_cube_030 = bpy.data.objects.new('Cube.030', me_cube_067)
ob_cube_031 = bpy.data.objects.new('Cube.031', me_cube_068)
ob_cube_033 = bpy.data.objects.new('Cube.033', me_cube_065)
ob_cylinder_001 = bpy.data.objects.new('Cylinder.001', me_cylinder_014)

# ---- transforms, parenting, visibility, modifiers, constraints
ob_point_002.location = (-11.74, 4.086, 9.963)
ob_point_002.lineart.crease_threshold = 0.0
ob_point_003.location = (4.169, 13.07, 1.406)
ob_point_003.lineart.crease_threshold = 0.0
ob_point_001.location = (-2.294, -8.829, 0.0)
ob_point_001.lineart.crease_threshold = 0.0
ob_point.location = (2.22, -9.175, 0.0)
ob_point.lineart.crease_threshold = 0.0
ob_sun.location = (15.0, 13.0, 18.0)
ob_sun.rotation_euler = (2.079e-08, 1.134, 0.8727)
ob_sun.lineart.crease_threshold = 0.0
ob_camera.location = (0.0, 0.0, 30.0)
ob_camera.lock_rotations_4d = False
ob_camera.empty_display_type = 'ARROWS'
ob_camera.color = (0.0, 0.0, 0.0, 0.0)
ob_camera.hide_viewport = True
ob_camera.display_type = 'WIRE'
ob_camera.lineart.crease_threshold = 0.0
ob_cockpit.location = (0.2389, -2.383, -0.1657)
ob_cockpit.scale = (1.457, 1.457, 1.236)
ob_cockpit.lineart.crease_threshold = 0.0
_m = ob_cockpit.modifiers.new('Subsurf', 'SUBSURF')
_m.uv_smooth = 'PRESERVE_CORNERS'
_m.levels = 3
_m.render_levels = 3
_m.show_only_control_edges = False
ob_cube_016.location = (0.1271, -2.42, 0.192)
ob_cube_016.rotation_euler = (-0.02065, -0.0779, -0.1259)
ob_cube_016.scale = (0.6839, 0.5969, 0.4225)
ob_cube_016.lineart.crease_threshold = 0.0
_m = ob_cube_016.modifiers.new('Subsurf', 'SUBSURF')
_m.uv_smooth = 'PRESERVE_CORNERS'
_m.levels = 3
_m.render_levels = 3
_m.show_only_control_edges = False
_m = ob_cube_016.modifiers.new('Mirror', 'MIRROR')
_m.mirror_object = ob_cockpit
ob_cube_023.location = (-1.148, -7.791, 0.00861)
ob_cube_023.rotation_euler = (1.212e-07, 0.6764, -3.142)
ob_cube_023.scale = (1.457, 1.457, 1.457)
ob_cube_023.lineart.crease_threshold = 0.0
_m = ob_cube_023.modifiers.new('Bevel', 'BEVEL')
_m.width = 0.05
_m.width_pct = 0.05
_m.limit_method = 'NONE'
_m.spread = 0.0
_m = ob_cube_023.modifiers.new('Mirror', 'MIRROR')
_m.mirror_object = ob_cockpit
ob_cube_024.location = (0.1757, -1.178, -0.2919)
ob_cube_024.scale = (1.457, 1.457, 1.457)
ob_cube_024.lineart.crease_threshold = 0.0
_m = ob_cube_024.modifiers.new('Bevel', 'BEVEL')
_m.width = 0.05
_m.width_pct = 0.05
_m.limit_method = 'NONE'
_m.spread = 0.0
_m = ob_cube_024.modifiers.new('Mirror', 'MIRROR')
_m.mirror_object = ob_cockpit
ob_cube_027.location = (0.2389, -1.178, 0.4097)
ob_cube_027.scale = (1.357, 1.457, 1.457)
ob_cube_027.lineart.crease_threshold = 0.0
_m = ob_cube_027.modifiers.new('Bevel', 'BEVEL')
_m.width = 0.02
_m.width_pct = 0.02
_m.limit_method = 'NONE'
_m.spread = 0.0
ob_cube_028.location = (0.2389, 0.5195, -0.2386)
ob_cube_028.scale = (1.093, 1.093, 1.093)
ob_cube_028.lineart.crease_threshold = 0.0
_m = ob_cube_028.modifiers.new('Subsurf', 'SUBSURF')
_m.uv_smooth = 'PRESERVE_CORNERS'
_m.levels = 3
_m.render_levels = 3
_m.show_only_control_edges = False
ob_cube_030.location = (-2.096, 0.761, 0.3172)
ob_cube_030.rotation_euler = (0.09698, 0.09124, 1.462)
ob_cube_030.scale = (1.479, 0.8404, 0.9911)
ob_cube_030.lineart.crease_threshold = 0.0
_m = ob_cube_030.modifiers.new('Bevel', 'BEVEL')
_m.width = 0.04
_m.width_pct = 0.04
_m.limit_method = 'NONE'
_m.spread = 0.0
_m = ob_cube_030.modifiers.new('Mirror', 'MIRROR')
_m.mirror_object = ob_cockpit
ob_cube_031.location = (-2.165, 0.6958, 0.02617)
ob_cube_031.rotation_euler = (-0.1276, 0.6554, -0.2073)
ob_cube_031.scale = (1.577, 1.377, 0.9744)
ob_cube_031.lineart.crease_threshold = 0.0
_m = ob_cube_031.modifiers.new('Subsurf', 'SUBSURF')
_m.uv_smooth = 'PRESERVE_CORNERS'
_m.levels = 3
_m.render_levels = 3
_m.show_only_control_edges = False
_m = ob_cube_031.modifiers.new('Mirror', 'MIRROR')
_m.mirror_object = ob_cockpit
ob_cube_033.location = (0.2389, 5.087, 0.00861)
ob_cube_033.scale = (1.457, 1.457, 1.457)
ob_cube_033.lineart.crease_threshold = 0.0
_m = ob_cube_033.modifiers.new('Subsurf', 'SUBSURF')
_m.uv_smooth = 'PRESERVE_CORNERS'
_m.levels = 3
_m.render_levels = 3
_m.show_only_control_edges = False
ob_cylinder_001.location = (0.2389, -4.327, -0.4545)
ob_cylinder_001.scale = (1.703, 0.7683, 1.703)
ob_cylinder_001.lineart.crease_threshold = 0.0
_m = ob_cylinder_001.modifiers.new('Bevel', 'BEVEL')
_m.limit_method = 'NONE'
_m.spread = 0.0

# ---- collection membership
col_collection_1.objects.link(ob_point_002)
col_collection_1.objects.link(ob_point_003)
col_collection_1.objects.link(ob_point_001)
col_collection_1.objects.link(ob_point)
col_collection_1.objects.link(ob_sun)
col_collection_1.objects.link(ob_camera)
col_collection_1.objects.link(ob_cockpit)
col_collection_1.objects.link(ob_cube_016)
col_collection_1.objects.link(ob_cube_023)
col_collection_1.objects.link(ob_cube_024)
col_collection_1.objects.link(ob_cube_027)
col_collection_1.objects.link(ob_cube_028)
col_collection_1.objects.link(ob_cube_030)
col_collection_1.objects.link(ob_cube_031)
col_collection_1.objects.link(ob_cube_033)
col_collection_1.objects.link(ob_cylinder_001)

# ---- scene / render settings (as saved in the file)
scene.camera = ob_camera
scene.frame_start = 1; scene.frame_end = 250; scene.frame_set(1)
scene.render.engine = 'BLENDER_EEVEE_NEXT'
scene.render.image_settings.compression = 90
scene.render.resolution_x = 800
scene.render.resolution_y = 800
scene.render.resolution_percentage = 50
scene.render.dither_intensity = 0.0
scene.render.film_transparent = True
scene.cycles.use_denoising = False
scene.cycles.samples = 10
scene.cycles.sampling_pattern = 'TABULATED_SOBOL'
scene.cycles.light_sampling_threshold = 0.0
scene.cycles.use_adaptive_sampling = False
scene.cycles.use_light_tree = False
scene.cycles.blur_glossy = 0.0
scene.cycles.volume_bounces = 1
scene.cycles.pixel_filter_type = 'GAUSSIAN'
scene.cycles.sample_clamp_indirect = 0.0
scene.view_settings.view_transform = 'Standard'
bpy.context.view_layer.update()
